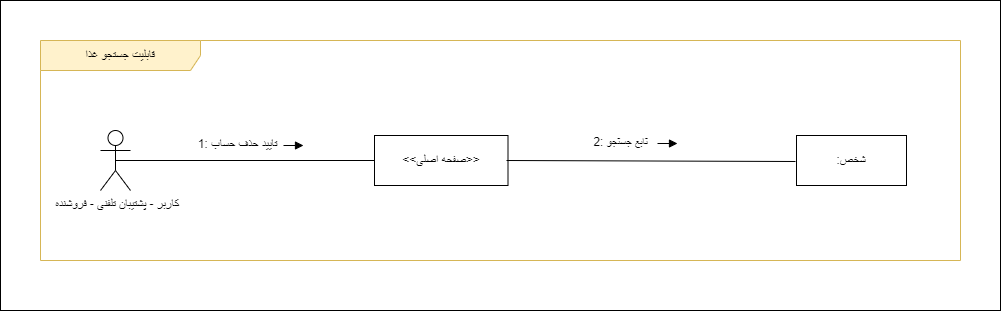

The diagram above was exported from draw.io. Its source (the exported page's mxGraphModel, read from the mxfile embedded in the PNG):
<mxGraphModel dx="1805" dy="492" grid="1" gridSize="10" guides="1" tooltips="1" connect="1" arrows="1" fold="1" page="1" pageScale="1" pageWidth="850" pageHeight="1100" math="0" shadow="0">
  <root>
    <mxCell id="0" />
    <mxCell id="1" parent="0" />
    <mxCell id="VnohLXU1eJbndjzg3rYT-1" value="" style="rounded=0;whiteSpace=wrap;html=1;" parent="1" vertex="1">
      <mxGeometry x="-500" y="380" width="1000" height="310" as="geometry" />
    </mxCell>
    <mxCell id="ZAbJCmphkrE-EknqstW7-4" value="&amp;nbsp;کاربر - پشتیبان تلفنی - فروشنده" style="shape=umlActor;verticalLabelPosition=bottom;verticalAlign=top;html=1;outlineConnect=0;" parent="1" vertex="1">
      <mxGeometry x="-400" y="510" width="30" height="60" as="geometry" />
    </mxCell>
    <mxCell id="ZAbJCmphkrE-EknqstW7-3" value=":شخص" style="html=1;whiteSpace=wrap;" parent="1" vertex="1">
      <mxGeometry x="296" y="515" width="110" height="50" as="geometry" />
    </mxCell>
    <mxCell id="ZAbJCmphkrE-EknqstW7-2" value="&amp;lt;&amp;lt;صفحه اصلی&amp;gt;&amp;gt;" style="html=1;whiteSpace=wrap;" parent="1" vertex="1">
      <mxGeometry x="-126" y="515" width="133.5" height="50" as="geometry" />
    </mxCell>
    <mxCell id="ZAbJCmphkrE-EknqstW7-5" value="" style="endArrow=none;html=1;rounded=0;exitX=0.5;exitY=0.5;exitDx=0;exitDy=0;exitPerimeter=0;entryX=0;entryY=0.5;entryDx=0;entryDy=0;" parent="1" source="ZAbJCmphkrE-EknqstW7-4" target="ZAbJCmphkrE-EknqstW7-2" edge="1">
      <mxGeometry width="50" height="50" relative="1" as="geometry">
        <mxPoint x="-384.9999999999998" y="549.0000000000002" as="sourcePoint" />
        <mxPoint x="-50" y="550" as="targetPoint" />
      </mxGeometry>
    </mxCell>
    <mxCell id="ZAbJCmphkrE-EknqstW7-6" value="&lt;font style=&quot;font-size: 12px;&quot;&gt;1: تایید حذف حساب&lt;/font&gt;" style="edgeLabel;html=1;align=center;verticalAlign=middle;resizable=0;points=[];" parent="ZAbJCmphkrE-EknqstW7-5" connectable="0" vertex="1">
      <mxGeometry x="-0.0504" y="1" relative="1" as="geometry">
        <mxPoint x="-1" y="-15" as="offset" />
      </mxGeometry>
    </mxCell>
    <mxCell id="ZAbJCmphkrE-EknqstW7-7" value="" style="endArrow=none;html=1;rounded=0;entryX=0;entryY=0.5;entryDx=0;entryDy=0;" parent="1" edge="1">
      <mxGeometry width="50" height="50" relative="1" as="geometry">
        <mxPoint x="6" y="540" as="sourcePoint" />
        <mxPoint x="295" y="541" as="targetPoint" />
      </mxGeometry>
    </mxCell>
    <mxCell id="ZAbJCmphkrE-EknqstW7-8" value="&lt;font style=&quot;font-size: 12px;&quot;&gt;2:&amp;nbsp;&lt;/font&gt;تابع جستجو" style="edgeLabel;html=1;align=center;verticalAlign=middle;resizable=0;points=[];" parent="ZAbJCmphkrE-EknqstW7-7" connectable="0" vertex="1">
      <mxGeometry x="-0.2352" relative="1" as="geometry">
        <mxPoint x="3" y="-19" as="offset" />
      </mxGeometry>
    </mxCell>
    <mxCell id="ZAbJCmphkrE-EknqstW7-9" value="" style="html=1;verticalAlign=bottom;endArrow=block;curved=0;rounded=0;strokeWidth=1;" parent="1" edge="1">
      <mxGeometry x="0.0017" width="80" relative="1" as="geometry">
        <mxPoint x="-217" y="525" as="sourcePoint" />
        <mxPoint x="-197" y="525" as="targetPoint" />
        <mxPoint as="offset" />
      </mxGeometry>
    </mxCell>
    <mxCell id="ZAbJCmphkrE-EknqstW7-10" value="" style="html=1;verticalAlign=bottom;endArrow=block;curved=0;rounded=0;strokeWidth=1;" parent="1" edge="1">
      <mxGeometry x="0.0017" width="80" relative="1" as="geometry">
        <mxPoint x="157" y="523" as="sourcePoint" />
        <mxPoint x="177" y="523" as="targetPoint" />
        <mxPoint as="offset" />
      </mxGeometry>
    </mxCell>
    <mxCell id="ZAbJCmphkrE-EknqstW7-1" value="قابلیت جستجو غذا" style="shape=umlFrame;whiteSpace=wrap;html=1;pointerEvents=0;width=160;height=30;fillColor=#FFF2CC;strokeColor=#d6b656;" parent="1" vertex="1">
      <mxGeometry x="-460" y="420" width="920" height="220" as="geometry" />
    </mxCell>
  </root>
</mxGraphModel>